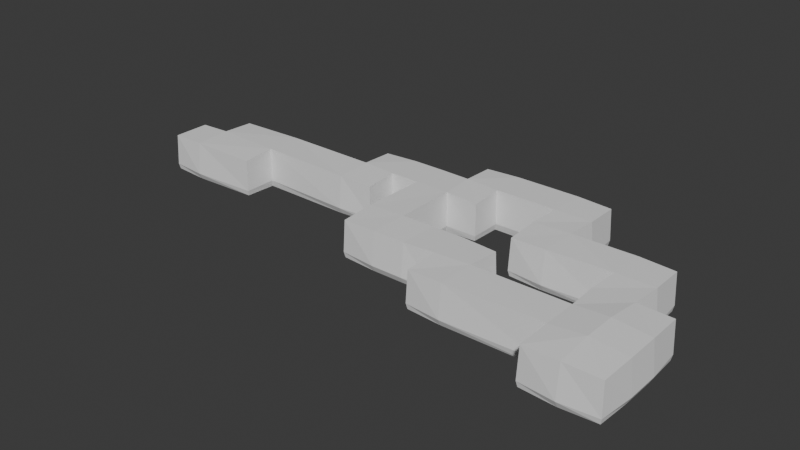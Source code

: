# Source: c2_m4.blend  (saved by Blender 4.1.24; exported with 4.5.12 LTS)
import bpy
from mathutils import Matrix  # noqa: F401  (used for matrix-valued properties, if any)

bpy.ops.wm.read_factory_settings(use_empty=True)
scene = bpy.context.scene
scene.name = 'Scene'

# ---- collections
col_collection = bpy.data.collections.new('Collection'); scene.collection.children.link(col_collection)

# ---- node groups
ng_geometry_nodes_001 = bpy.data.node_groups.new('Geometry Nodes.001', 'GeometryNodeTree')
_s = ng_geometry_nodes_001.interface.new_socket(name='Geometry', in_out='OUTPUT', socket_type='NodeSocketGeometry')
_s = ng_geometry_nodes_001.interface.new_socket(name='Geometry', in_out='INPUT', socket_type='NodeSocketGeometry')
ng_geometry_nodes_001.is_modifier = True
_N = ng_geometry_nodes_001.nodes; _L = ng_geometry_nodes_001.links
n0 = _N.new('NodeGroupInput'); n0.name = 'Group Input'; n0.location = (-340, 0)
n1 = _N.new('NodeGroupOutput'); n1.name = 'Group Output'; n1.location = (200, 0)
n2 = _N.new('GeometryNodeFlipFaces'); n2.name = 'Flip Faces'; n2.location = (-80, 0)
_L.new(n2.outputs[0], n1.inputs[0])
_L.new(n0.outputs[0], n2.inputs[0])
n1.is_active_output = True
ng_geometry_nodes = bpy.data.node_groups.new('Geometry Nodes', 'GeometryNodeTree')
_s = ng_geometry_nodes.interface.new_socket(name='Geometry', in_out='OUTPUT', socket_type='NodeSocketGeometry')
_s = ng_geometry_nodes.interface.new_socket(name='Geometry', in_out='INPUT', socket_type='NodeSocketGeometry')
_s = ng_geometry_nodes.interface.new_socket(name='Object', in_out='INPUT', socket_type='NodeSocketObject')
ng_geometry_nodes.is_modifier = True
_N = ng_geometry_nodes.nodes; _L = ng_geometry_nodes.links
n0 = _N.new('NodeGroupInput'); n0.name = 'Group Input'; n0.location = (-340, 0)
n1 = _N.new('NodeGroupOutput'); n1.name = 'Group Output'; n1.location = (620, -60)
n2 = _N.new('GeometryNodeObjectInfo'); n2.name = 'Object Info'; n2.location = (-122, -70)
n3 = _N.new('GeometryNodeJoinGeometry'); n3.name = 'Join Geometry'; n3.location = (460, -60)
n4 = _N.new('GeometryNodeExtrudeMesh'); n4.name = 'Extrude Mesh'; n4.location = (120, -220)
n4.inputs[3].default_value = -2.0
n4.inputs[4].default_value = False
_L.new(n3.outputs[0], n1.inputs[0])
_L.new(n0.outputs[1], n2.inputs[0])
_L.new(n2.outputs[4], n4.inputs[0])
_L.new(n4.outputs[0], n3.inputs[0])
_L.new(n2.outputs[4], n3.inputs[0])
n1.is_active_output = True

# ---- world
world_world = bpy.data.worlds.new('World'); scene.world = world_world
world_world.use_nodes = True; world_world.node_tree.nodes.clear()
_N = world_world.node_tree.nodes; _L = world_world.node_tree.links
n0 = _N.new('ShaderNodeOutputWorld'); n0.name = 'World Output'; n0.location = (300, 300)
n1 = _N.new('ShaderNodeBackground'); n1.name = 'Background'; n1.location = (10, 300)
n1.inputs[0].default_value = (0.05088, 0.05088, 0.05088, 1.0)
_L.new(n1.outputs[0], n0.inputs[0])
n0.is_active_output = True
world_world.color = (0.05088, 0.05088, 0.05088)
world_world.use_sun_shadow = False
world_world.sun_shadow_jitter_overblur = 0.0

# ---- meshes
me_cube = bpy.data.meshes.new('Cube')
me_cube.from_pydata([(10.0, 0.0, 10.0), (10.0, 0.0, 0.0), (10.0, -10.0, 10.0), (10.0, -10.0, 0.0), (-10.0, 0.0, 10.0), (-10.0, 0.0, 0.0), (-10.0, -10.0, 10.0), (-10.0, -10.0, 0.0), (-20.0, 0.0, 0.0), (-20.0, -10.0, 0.0), (-20.0, -10.0, 10.0), (-20.0, 0.0, 10.0), (10.0, 10.0, 0.0), (-10.0, 10.0, 0.0), (10.0, 10.0, 10.0), (-10.0, 10.0, 10.0), (40.0, 0.0, 10.0), (40.0, 0.0, 0.0), (40.0, 10.0, 10.0), (40.0, 10.0, 0.0), (50.0, 0.0, 10.0), (50.0, 0.0, 0.0), (50.0, 10.0, 10.0), (50.0, 10.0, 0.0), (40.0, 20.0, 10.0), (40.0, 20.0, 0.0), (50.0, 20.0, 10.0), (50.0, 20.0, 0.0), (60.0, 10.0, 10.0), (60.0, 10.0, 0.0), (60.0, 20.0, 10.0), (60.0, 20.0, 0.0), (70.0, 10.0, 10.0), (70.0, 10.0, 0.0), (70.0, 20.0, 10.0), (70.0, 20.0, 0.0), (60.0, -10.0, 10.0), (60.0, -10.0, 0.0), (70.0, -10.0, 10.0), (70.0, -10.0, 0.0), (60.0, -20.0, 10.0), (60.0, -20.0, 0.0), (70.0, -20.0, 10.0), (70.0, -20.0, 0.0), (90.0, -10.0, 10.0), (90.0, -10.0, 0.0), (90.0, -20.0, 10.0), (90.0, -20.0, 0.0), (100.0, -10.0, 10.0), (100.0, -10.0, 0.0), (100.0, -20.0, 10.0), (100.0, -20.0, 0.0), (90.0, -30.0, 10.0), (90.0, -30.0, 0.0), (100.0, -30.0, 10.0), (100.0, -30.0, 0.0), (80.0, 10.0, 10.0), (80.0, 10.0, 0.0), (80.0, 20.0, 10.0), (80.0, 20.0, 0.0), (70.0, 30.0, 10.0), (70.0, 30.0, 0.0), (80.0, 30.0, 10.0), (80.0, 30.0, 0.0), (100.0, 20.0, 10.0), (100.0, 20.0, 0.0), (100.0, 30.0, 10.0), (100.0, 30.0, 0.0), (110.0, 20.0, 10.0), (110.0, 20.0, 0.0), (110.0, 30.0, 10.0), (110.0, 30.0, 0.0), (100.0, 10.0, 10.0), (100.0, 10.0, 0.0), (110.0, 10.0, 10.0), (110.0, 10.0, 0.0), (100.0, 0.0, 10.0), (100.0, 0.0, 0.0), (110.0, 0.0, 10.0), (110.0, 0.0, 0.0), (130.0, 10.0, 10.0), (130.0, 10.0, 0.0), (130.0, 0.0, 10.0), (130.0, 0.0, 0.0), (140.0, 10.0, 10.0), (140.0, 10.0, 0.0), (140.0, 0.0, 10.0), (140.0, 0.0, 0.0), (130.0, -10.0, 10.0), (130.0, -10.0, 0.0), (140.0, -10.0, 10.0), (140.0, -10.0, 0.0), (130.0, -20.0, 10.0), (130.0, -20.0, 0.0), (140.0, -20.0, 10.0), (140.0, -20.0, 0.0), (130.0, -30.0, 10.0), (130.0, -30.0, 0.0), (140.0, -30.0, 10.0), (140.0, -30.0, 0.0), (130.0, -40.0, 10.0), (130.0, -40.0, 0.0), (140.0, -40.0, 10.0), (140.0, -40.0, 0.0), (150.0, -10.0, 10.0), (150.0, -10.0, 0.0), (150.0, -20.0, 10.0), (150.0, -20.0, 0.0), (150.0, -30.0, 10.0), (150.0, -30.0, 0.0), (150.0, -40.0, 10.0), (150.0, -40.0, 0.0), (10.0, 0.0, 1.0), (-10.0, -10.0, 1.0), (10.0, -10.0, 1.0), (-10.0, 0.0, 1.0), (-20.0, -10.0, 1.0), (-20.0, 0.0, 1.0), (10.0, 10.0, 1.0), (-10.0, 10.0, 1.0), (40.0, 0.0, 1.0), (40.0, 10.0, 1.0), (50.0, 0.0, 1.0), (50.0, 10.0, 1.0), (40.0, 20.0, 1.0), (50.0, 20.0, 1.0), (60.0, 10.0, 1.0), (60.0, 20.0, 1.0), (70.0, 20.0, 1.0), (60.0, -10.0, 1.0), (60.0, -20.0, 1.0), (70.0, -20.0, 1.0), (90.0, -20.0, 1.0), (90.0, -30.0, 1.0), (100.0, -30.0, 1.0), (70.0, 30.0, 1.0), (80.0, 30.0, 1.0), (100.0, 30.0, 1.0), (110.0, 20.0, 1.0), (110.0, 30.0, 1.0), (110.0, 10.0, 1.0), (130.0, 10.0, 1.0), (140.0, 10.0, 1.0), (140.0, 0.0, 1.0), (140.0, -10.0, 1.0), (130.0, -30.0, 1.0), (130.0, -40.0, 1.0), (140.0, -40.0, 1.0), (150.0, -10.0, 1.0), (150.0, -20.0, 1.0), (150.0, -30.0, 1.0), (150.0, -40.0, 1.0), (80.0, -20.0, 10.0), (80.0, -10.0, 10.0), (80.0, -20.0, 0.0), (80.0, -10.0, 0.0), (80.0, -20.0, 1.0), (70.0, 10.0, 1.0), (70.0, -10.0, 1.0), (90.0, -10.0, 1.0), (100.0, -10.0, 1.0), (100.0, -20.0, 1.0), (80.0, 10.0, 1.0), (80.0, 20.0, 1.0), (100.0, 20.0, 1.0), (100.0, 10.0, 1.0), (100.0, 0.0, 1.0), (110.0, 0.0, 1.0), (130.0, 0.0, 1.0), (130.0, -10.0, 1.0), (130.0, -20.0, 1.0), (80.0, -10.0, 1.0)], [], [(0, 4, 6, 2), (114, 2, 6, 113), (5, 7, 9, 8), (5, 1, 3, 7), (112, 0, 2, 114), (112, 1, 17, 120), (116, 10, 11, 117), (6, 4, 11, 10), (115, 5, 8, 117), (113, 6, 10, 116), (119, 15, 14, 118), (115, 4, 15, 119), (1, 5, 13, 12), (4, 0, 14, 15), (17, 19, 23, 21), (1, 12, 19, 17), (14, 0, 16, 18), (118, 14, 18, 121), (122, 21, 23, 123), (120, 17, 21, 122), (18, 16, 20, 22), (123, 23, 29, 126), (124, 24, 26, 125), (121, 18, 24, 124), (23, 19, 25, 27), (18, 22, 26, 24), (126, 29, 37, 129), (23, 27, 31, 29), (26, 22, 28, 30), (125, 26, 30, 127), (33, 35, 59, 57), (30, 28, 32, 34), (127, 30, 34, 128), (29, 31, 35, 33), (37, 39, 43, 41), (29, 33, 39, 37), (157, 32, 38, 158), (32, 28, 36, 38), (130, 41, 43, 131), (129, 37, 41, 130), (38, 36, 40, 42), (153, 152, 46, 44), (132, 47, 53, 133), (156, 154, 47, 132), (171, 153, 44, 159), (154, 155, 45, 47), (160, 48, 50, 161), (47, 45, 49, 51), (159, 44, 48, 160), (44, 46, 50, 48), (133, 53, 55, 134), (47, 51, 55, 53), (50, 46, 52, 54), (50, 54, 96, 92), (134, 55, 97, 145), (55, 51, 93, 97), (161, 50, 92, 170), (162, 57, 59, 163), (157, 33, 57, 162), (34, 32, 56, 58), (163, 59, 65, 164), (135, 60, 62, 136), (59, 35, 61, 63), (128, 34, 60, 135), (34, 58, 62, 60), (138, 68, 74, 140), (59, 63, 67, 65), (62, 58, 64, 66), (136, 62, 66, 137), (138, 69, 71, 139), (66, 64, 68, 70), (137, 66, 70, 139), (65, 67, 71, 69), (74, 72, 76, 78), (68, 64, 72, 74), (164, 65, 73, 165), (65, 69, 75, 73), (166, 77, 79, 167), (79, 75, 81, 83), (73, 75, 79, 77), (165, 73, 77, 166), (83, 81, 85, 87), (140, 74, 80, 141), (74, 78, 82, 80), (167, 79, 83, 168), (142, 84, 86, 143), (143, 86, 90, 144), (80, 82, 86, 84), (141, 80, 84, 142), (89, 91, 95, 93), (86, 82, 88, 90), (168, 83, 89, 169), (83, 87, 91, 89), (94, 92, 96, 98), (169, 89, 93, 170), (90, 88, 92, 94), (98, 102, 110, 108), (97, 99, 103, 101), (99, 95, 107, 109), (93, 95, 99, 97), (146, 101, 103, 147), (145, 97, 101, 146), (98, 96, 100, 102), (90, 94, 106, 104), (148, 104, 106, 149), (149, 106, 108, 150), (150, 108, 110, 151), (147, 103, 111, 151), (144, 90, 104, 148), (95, 91, 105, 107), (94, 98, 108, 106), (103, 99, 109, 111), (91, 144, 148, 105), (102, 147, 151, 110), (109, 150, 151, 111), (107, 149, 150, 109), (105, 148, 149, 107), (96, 100, 146, 145), (100, 146, 147, 102), (81, 141, 142, 85), (87, 143, 144, 91), (85, 142, 143, 87), (75, 140, 141, 81), (67, 137, 139, 71), (68, 138, 139, 70), (63, 136, 137, 67), (69, 138, 140, 75), (35, 128, 135, 61), (61, 135, 136, 63), (54, 134, 145, 96), (52, 133, 134, 54), (152, 156, 132, 46), (46, 52, 133, 132), (36, 129, 130, 40), (40, 130, 131, 42), (31, 127, 128, 35), (27, 125, 127, 31), (28, 36, 129, 126), (19, 121, 124, 25), (25, 124, 125, 27), (22, 123, 126, 28), (16, 120, 122, 20), (20, 122, 123, 22), (12, 118, 121, 19), (5, 115, 119, 13), (13, 119, 118, 12), (7, 113, 116, 9), (4, 115, 117, 11), (9, 116, 117, 8), (0, 112, 120, 16), (1, 112, 114, 3), (3, 114, 113, 7), (42, 131, 156, 152), (43, 39, 155, 154), (158, 171, 153, 38), (131, 43, 154, 156), (38, 42, 152, 153), (39, 158, 171, 155), (88, 169, 170, 92), (82, 88, 169, 168), (78, 167, 168, 82), (72, 165, 166, 76), (76, 166, 167, 78), (64, 72, 165, 164), (58, 163, 164, 64), (32, 157, 162, 56), (56, 162, 163, 58), (51, 161, 170, 93), (45, 159, 160, 49), (49, 160, 161, 51), (155, 171, 159, 45), (33, 157, 158, 39)])
_uv = me_cube.uv_layers.new(name='UVMap')
_uv.uv.foreach_set('vector', [0.625, 0.5, 0.875, 0.5, 0.875, 0.75, 0.625, 0.75, 0.4, 0.75, 0.625, 0.75, 0.625, 1.0, 0.4, 1.0, 0.125, 0.5, 0.125, 0.75, 0.125, 0.75, 0.125, 0.5, 0.125, 0.5, 0.375, 0.5, 0.375, 0.75, 0.125, 0.75, 0.4, 0.5, 0.625, 0.5, 0.625, 0.75, 0.4, 0.75, 0.4, 0.5, 0.375, 0.5, 0.375, 0.5, 0.4, 0.5, 0.4, 0.0, 0.625, 0.0, 0.625, 0.25, 0.4, 0.25, 0.875, 0.75, 0.875, 0.5, 0.875, 0.5, 0.875, 0.75, 0.4, 0.25, 0.375, 0.25, 0.375, 0.25, 0.4, 0.25, 0.4, 1.0, 0.625, 1.0, 0.625, 1.0, 0.4, 1.0, 0.4, 0.25, 0.625, 0.25, 0.625, 0.5, 0.4, 0.5, 0.4, 0.25, 0.625, 0.25, 0.625, 0.25, 0.4, 0.25, 0.375, 0.5, 0.125, 0.5, 0.125, 0.5, 0.375, 0.5, 0.875, 0.5, 0.625, 0.5, 0.625, 0.5, 0.875, 0.5, 0.375, 0.5, 0.375, 0.5, 0.375, 0.5, 0.375, 0.5, 0.375, 0.5, 0.375, 0.5, 0.375, 0.5, 0.375, 0.5, 0.625, 0.5, 0.625, 0.5, 0.625, 0.5, 0.625, 0.5, 0.4, 0.5, 0.625, 0.5, 0.625, 0.5, 0.4, 0.5, 0.4, 0.5, 0.375, 0.5, 0.375, 0.5, 0.4, 0.5, 0.4, 0.5, 0.375, 0.5, 0.375, 0.5, 0.4, 0.5, 0.625, 0.5, 0.625, 0.5, 0.625, 0.5, 0.625, 0.5, 0.4, 0.5, 0.375, 0.5, 0.375, 0.5, 0.4, 0.5, 0.4, 0.5, 0.625, 0.5, 0.625, 0.5, 0.4, 0.5, 0.4, 0.5, 0.625, 0.5, 0.625, 0.5, 0.4, 0.5, 0.375, 0.5, 0.375, 0.5, 0.375, 0.5, 0.375, 0.5, 0.625, 0.5, 0.625, 0.5, 0.625, 0.5, 0.625, 0.5, 0.4, 0.5, 0.375, 0.5, 0.375, 0.5, 0.4, 0.5, 0.375, 0.5, 0.375, 0.5, 0.375, 0.5, 0.375, 0.5, 0.625, 0.5, 0.625, 0.5, 0.625, 0.5, 0.625, 0.5, 0.4, 0.5, 0.625, 0.5, 0.625, 0.5, 0.4, 0.5, 0.375, 0.5, 0.375, 0.5, 0.375, 0.5, 0.375, 0.5, 0.625, 0.5, 0.625, 0.5, 0.625, 0.5, 0.625, 0.5, 0.4, 0.5, 0.625, 0.5, 0.625, 0.5, 0.4, 0.5, 0.375, 0.5, 0.375, 0.5, 0.375, 0.5, 0.375, 0.5, 0.375, 0.5, 0.375, 0.5, 0.375, 0.5, 0.375, 0.5, 0.375, 0.5, 0.375, 0.5, 0.375, 0.5, 0.375, 0.5, 0.4, 0.5, 0.625, 0.5, 0.625, 0.5, 0.4, 0.5, 0.625, 0.5, 0.625, 0.5, 0.625, 0.5, 0.625, 0.5, 0.4, 0.5, 0.375, 0.5, 0.375, 0.5, 0.4, 0.5, 0.4, 0.5, 0.375, 0.5, 0.375, 0.5, 0.4, 0.5, 0.625, 0.5, 0.625, 0.5, 0.625, 0.5, 0.625, 0.5, 0.625, 0.5, 0.625, 0.5, 0.625, 0.5, 0.625, 0.5, 0.4, 0.5, 0.375, 0.5, 0.375, 0.5, 0.4, 0.5, 0.4, 0.5, 0.375, 0.5, 0.375, 0.5, 0.4, 0.5, 0.4, 0.5, 0.625, 0.5, 0.625, 0.5, 0.4, 0.5, 0.375, 0.5, 0.375, 0.5, 0.375, 0.5, 0.375, 0.5, 0.4, 0.5, 0.625, 0.5, 0.625, 0.5, 0.4, 0.5, 0.375, 0.5, 0.375, 0.5, 0.375, 0.5, 0.375, 0.5, 0.4, 0.5, 0.625, 0.5, 0.625, 0.5, 0.4, 0.5, 0.625, 0.5, 0.625, 0.5, 0.625, 0.5, 0.625, 0.5, 0.4, 0.5, 0.375, 0.5, 0.375, 0.5, 0.4, 0.5, 0.375, 0.5, 0.375, 0.5, 0.375, 0.5, 0.375, 0.5, 0.625, 0.5, 0.625, 0.5, 0.625, 0.5, 0.625, 0.5, 0.625, 0.5, 0.625, 0.5, 0.625, 0.5, 0.625, 0.5, 0.4, 0.5, 0.375, 0.5, 0.375, 0.5, 0.4, 0.5, 0.375, 0.5, 0.375, 0.5, 0.375, 0.5, 0.375, 0.5, 0.4, 0.5, 0.625, 0.5, 0.625, 0.5, 0.4, 0.5, 0.4, 0.5, 0.375, 0.5, 0.375, 0.5, 0.4, 0.5, 0.4, 0.5, 0.375, 0.5, 0.375, 0.5, 0.4, 0.5, 0.625, 0.5, 0.625, 0.5, 0.625, 0.5, 0.625, 0.5, 0.4, 0.5, 0.375, 0.5, 0.375, 0.5, 0.4, 0.5, 0.4, 0.5, 0.625, 0.5, 0.625, 0.5, 0.4, 0.5, 0.375, 0.5, 0.375, 0.5, 0.375, 0.5, 0.375, 0.5, 0.4, 0.5, 0.625, 0.5, 0.625, 0.5, 0.4, 0.5, 0.625, 0.5, 0.625, 0.5, 0.625, 0.5, 0.625, 0.5, 0.4, 0.5, 0.625, 0.5, 0.625, 0.5, 0.4, 0.5, 0.375, 0.5, 0.375, 0.5, 0.375, 0.5, 0.375, 0.5, 0.625, 0.5, 0.625, 0.5, 0.625, 0.5, 0.625, 0.5, 0.4, 0.5, 0.625, 0.5, 0.625, 0.5, 0.4, 0.5, 0.4, 0.5, 0.375, 0.5, 0.375, 0.5, 0.4, 0.5, 0.625, 0.5, 0.625, 0.5, 0.625, 0.5, 0.625, 0.5, 0.4, 0.5, 0.625, 0.5, 0.625, 0.5, 0.4, 0.5, 0.375, 0.5, 0.375, 0.5, 0.375, 0.5, 0.375, 0.5, 0.625, 0.5, 0.625, 0.5, 0.625, 0.5, 0.625, 0.5, 0.625, 0.5, 0.625, 0.5, 0.625, 0.5, 0.625, 0.5, 0.4, 0.5, 0.375, 0.5, 0.375, 0.5, 0.4, 0.5, 0.375, 0.5, 0.375, 0.5, 0.375, 0.5, 0.375, 0.5, 0.4, 0.5, 0.375, 0.5, 0.375, 0.5, 0.4, 0.5, 0.375, 0.5, 0.375, 0.5, 0.375, 0.5, 0.375, 0.5, 0.375, 0.5, 0.375, 0.5, 0.375, 0.5, 0.375, 0.5, 0.4, 0.5, 0.375, 0.5, 0.375, 0.5, 0.4, 0.5, 0.375, 0.5, 0.375, 0.5, 0.375, 0.5, 0.375, 0.5, 0.4, 0.5, 0.625, 0.5, 0.625, 0.5, 0.4, 0.5, 0.625, 0.5, 0.625, 0.5, 0.625, 0.5, 0.625, 0.5, 0.4, 0.5, 0.375, 0.5, 0.375, 0.5, 0.4, 0.5, 0.4, 0.5, 0.625, 0.5, 0.625, 0.5, 0.4, 0.5, 0.4, 0.5, 0.625, 0.5, 0.625, 0.5, 0.4, 0.5, 0.625, 0.5, 0.625, 0.5, 0.625, 0.5, 0.625, 0.5, 0.4, 0.5, 0.625, 0.5, 0.625, 0.5, 0.4, 0.5, 0.375, 0.5, 0.375, 0.5, 0.375, 0.5, 0.375, 0.5, 0.625, 0.5, 0.625, 0.5, 0.625, 0.5, 0.625, 0.5, 0.4, 0.5, 0.375, 0.5, 0.375, 0.5, 0.4, 0.5, 0.375, 0.5, 0.375, 0.5, 0.375, 0.5, 0.375, 0.5, 0.625, 0.5, 0.625, 0.5, 0.625, 0.5, 0.625, 0.5, 0.4, 0.5, 0.375, 0.5, 0.375, 0.5, 0.4, 0.5, 0.625, 0.5, 0.625, 0.5, 0.625, 0.5, 0.625, 0.5, 0.625, 0.5, 0.625, 0.5, 0.625, 0.5, 0.625, 0.5, 0.375, 0.5, 0.375, 0.5, 0.375, 0.5, 0.375, 0.5, 0.375, 0.5, 0.375, 0.5, 0.375, 0.5, 0.375, 0.5, 0.375, 0.5, 0.375, 0.5, 0.375, 0.5, 0.375, 0.5, 0.4, 0.5, 0.375, 0.5, 0.375, 0.5, 0.4, 0.5, 0.4, 0.5, 0.375, 0.5, 0.375, 0.5, 0.4, 0.5, 0.625, 0.5, 0.625, 0.5, 0.625, 0.5, 0.625, 0.5, 0.625, 0.5, 0.625, 0.5, 0.625, 0.5, 0.625, 0.5, 0.4, 0.5, 0.625, 0.5, 0.625, 0.5, 0.4, 0.5, 0.4, 0.5, 0.625, 0.5, 0.625, 0.5, 0.4, 0.5, 0.4, 0.5, 0.625, 0.5, 0.625, 0.5, 0.4, 0.5, 0.4, 0.5, 0.375, 0.5, 0.375, 0.5, 0.4, 0.5, 0.4, 0.5, 0.625, 0.5, 0.625, 0.5, 0.4, 0.5, 0.375, 0.5, 0.375, 0.5, 0.375, 0.5, 0.375, 0.5, 0.625, 0.5, 0.625, 0.5, 0.625, 0.5, 0.625, 0.5, 0.375, 0.5, 0.375, 0.5, 0.375, 0.5, 0.375, 0.5, 0.375, 0.5, 0.4, 0.5, 0.4, 0.5, 0.375, 0.5, 0.625, 0.5, 0.4, 0.5, 0.4, 0.5, 0.625, 0.5, 0.375, 0.5, 0.4, 0.5, 0.4, 0.5, 0.375, 0.5, 0.375, 0.5, 0.4, 0.5, 0.4, 0.5, 0.375, 0.5, 0.375, 0.5, 0.4, 0.5, 0.4, 0.5, 0.375, 0.5, 0.625, 0.5, 0.625, 0.5, 0.4, 0.5, 0.4, 0.5, 0.625, 0.5, 0.4, 0.5, 0.4, 0.5, 0.625, 0.5, 0.375, 0.5, 0.4, 0.5, 0.4, 0.5, 0.375, 0.5, 0.375, 0.5, 0.4, 0.5, 0.4, 0.5, 0.375, 0.5, 0.375, 0.5, 0.4, 0.5, 0.4, 0.5, 0.375, 0.5, 0.375, 0.5, 0.4, 0.5, 0.4, 0.5, 0.375, 0.5, 0.375, 0.5, 0.4, 0.5, 0.4, 0.5, 0.375, 0.5, 0.625, 0.5, 0.4, 0.5, 0.4, 0.5, 0.625, 0.5, 0.375, 0.5, 0.4, 0.5, 0.4, 0.5, 0.375, 0.5, 0.375, 0.5, 0.4, 0.5, 0.4, 0.5, 0.375, 0.5, 0.375, 0.5, 0.4, 0.5, 0.4, 0.5, 0.375, 0.5, 0.375, 0.5, 0.4, 0.5, 0.4, 0.5, 0.375, 0.5, 0.625, 0.5, 0.4, 0.5, 0.4, 0.5, 0.625, 0.5, 0.625, 0.5, 0.4, 0.5, 0.4, 0.5, 0.625, 0.5, 0.625, 0.5, 0.4, 0.5, 0.4, 0.5, 0.625, 0.5, 0.625, 0.5, 0.625, 0.5, 0.4, 0.5, 0.4, 0.5, 0.625, 0.5, 0.4, 0.5, 0.4, 0.5, 0.625, 0.5, 0.625, 0.5, 0.4, 0.5, 0.4, 0.5, 0.625, 0.5, 0.375, 0.5, 0.4, 0.5, 0.4, 0.5, 0.375, 0.5, 0.375, 0.5, 0.4, 0.5, 0.4, 0.5, 0.375, 0.5, 0.625, 0.5, 0.625, 0.5, 0.4, 0.5, 0.4, 0.5, 0.375, 0.5, 0.4, 0.5, 0.4, 0.5, 0.375, 0.5, 0.375, 0.5, 0.4, 0.5, 0.4, 0.5, 0.375, 0.5, 0.625, 0.5, 0.4, 0.5, 0.4, 0.5, 0.625, 0.5, 0.625, 0.5, 0.4, 0.5, 0.4, 0.5, 0.625, 0.5, 0.625, 0.5, 0.4, 0.5, 0.4, 0.5, 0.625, 0.5, 0.375, 0.5, 0.4, 0.5, 0.4, 0.5, 0.375, 0.5, 0.375, 0.25, 0.4, 0.25, 0.4, 0.25, 0.375, 0.25, 0.375, 0.25, 0.4, 0.25, 0.4, 0.5, 0.375, 0.5, 0.375, 1.0, 0.4, 1.0, 0.4, 1.0, 0.375, 1.0, 0.625, 0.25, 0.4, 0.25, 0.4, 0.25, 0.625, 0.25, 0.375, 0.0, 0.4, 0.0, 0.4, 0.25, 0.375, 0.25, 0.625, 0.5, 0.4, 0.5, 0.4, 0.5, 0.625, 0.5, 0.375, 0.5, 0.4, 0.5, 0.4, 0.75, 0.375, 0.75, 0.375, 0.75, 0.4, 0.75, 0.4, 1.0, 0.375, 1.0, 0.625, 0.5, 0.4, 0.5, 0.4, 0.5, 0.625, 0.5, 0.375, 0.5, 0.375, 0.5, 0.375, 0.5, 0.375, 0.5, 0.4, 0.5, 0.4, 0.5, 0.625, 0.5, 0.625, 0.5, 0.4, 0.5, 0.375, 0.5, 0.375, 0.5, 0.4, 0.5, 0.625, 0.5, 0.625, 0.5, 0.625, 0.5, 0.625, 0.5, 0.375, 0.5, 0.4, 0.5, 0.4, 0.5, 0.375, 0.5, 0.625, 0.5, 0.4, 0.5, 0.4, 0.5, 0.625, 0.5, 0.625, 0.5, 0.625, 0.5, 0.4, 0.5, 0.4, 0.5, 0.625, 0.5, 0.4, 0.5, 0.4, 0.5, 0.625, 0.5, 0.625, 0.5, 0.4, 0.5, 0.4, 0.5, 0.625, 0.5, 0.625, 0.5, 0.4, 0.5, 0.4, 0.5, 0.625, 0.5, 0.625, 0.5, 0.625, 0.5, 0.4, 0.5, 0.4, 0.5, 0.625, 0.5, 0.4, 0.5, 0.4, 0.5, 0.625, 0.5, 0.625, 0.5, 0.4, 0.5, 0.4, 0.5, 0.625, 0.5, 0.625, 0.5, 0.4, 0.5, 0.4, 0.5, 0.625, 0.5, 0.375, 0.5, 0.4, 0.5, 0.4, 0.5, 0.375, 0.5, 0.375, 0.5, 0.4, 0.5, 0.4, 0.5, 0.375, 0.5, 0.375, 0.5, 0.4, 0.5, 0.4, 0.5, 0.375, 0.5, 0.375, 0.5, 0.4, 0.5, 0.4, 0.5, 0.375, 0.5, 0.375, 0.5, 0.4, 0.5, 0.4, 0.5, 0.375, 0.5])
me_cube.use_mirror_vertex_groups = False
me_cube.update()
me_cube_001 = bpy.data.meshes.new('Cube.001')
me_cube_001.from_pydata([(-1.0, -1.0, -1.0), (-1.0, -1.0, 1.0), (-1.0, 1.0, -1.0), (-1.0, 1.0, 1.0), (1.0, -1.0, -1.0), (1.0, -1.0, 1.0), (1.0, 1.0, -1.0), (1.0, 1.0, 1.0)], [], [(0, 1, 3, 2), (2, 3, 7, 6), (6, 7, 5, 4), (4, 5, 1, 0), (2, 6, 4, 0), (7, 3, 1, 5)])
_uv = me_cube_001.uv_layers.new(name='UVMap')
_uv.uv.foreach_set('vector', [0.375, 0.0, 0.625, 0.0, 0.625, 0.25, 0.375, 0.25, 0.375, 0.25, 0.625, 0.25, 0.625, 0.5, 0.375, 0.5, 0.375, 0.5, 0.625, 0.5, 0.625, 0.75, 0.375, 0.75, 0.375, 0.75, 0.625, 0.75, 0.625, 1.0, 0.375, 1.0, 0.125, 0.5, 0.375, 0.5, 0.375, 0.75, 0.125, 0.75, 0.625, 0.5, 0.875, 0.5, 0.875, 0.75, 0.625, 0.75])
me_cube_001.update()
me_cube_002 = bpy.data.meshes.new('Cube.002')
me_cube_002.from_pydata([(10.0, 0.0, 10.0), (10.0, 0.0, 0.0), (10.0, -10.0, 10.0), (10.0, -10.0, 0.0), (-10.0, 0.0, 10.0), (-10.0, 0.0, 0.0), (-10.0, -10.0, 10.0), (-10.0, -10.0, 0.0), (-20.0, 0.0, 0.0), (-20.0, -10.0, 0.0), (-20.0, -10.0, 10.0), (-20.0, 0.0, 10.0), (10.0, 10.0, 0.0), (-10.0, 10.0, 0.0), (10.0, 10.0, 10.0), (-10.0, 10.0, 10.0), (40.0, 0.0, 10.0), (40.0, 0.0, 0.0), (40.0, 10.0, 10.0), (40.0, 10.0, 0.0), (50.0, 0.0, 10.0), (50.0, 0.0, 0.0), (50.0, 10.0, 10.0), (50.0, 10.0, 0.0), (40.0, 20.0, 10.0), (40.0, 20.0, 0.0), (50.0, 20.0, 10.0), (50.0, 20.0, 0.0), (60.0, 10.0, 10.0), (60.0, 10.0, 0.0), (60.0, 20.0, 10.0), (60.0, 20.0, 0.0), (70.0, 10.0, 10.0), (70.0, 10.0, 0.0), (70.0, 20.0, 10.0), (70.0, 20.0, 0.0), (60.0, -10.0, 10.0), (60.0, -10.0, 0.0), (70.0, -10.0, 10.0), (70.0, -10.0, 0.0), (60.0, -20.0, 10.0), (60.0, -20.0, 0.0), (70.0, -20.0, 10.0), (70.0, -20.0, 0.0), (90.0, -10.0, 10.0), (90.0, -10.0, 0.0), (90.0, -20.0, 10.0), (90.0, -20.0, 0.0), (100.0, -10.0, 10.0), (100.0, -10.0, 0.0), (100.0, -20.0, 10.0), (100.0, -20.0, 0.0), (90.0, -30.0, 10.0), (90.0, -30.0, 0.0), (100.0, -30.0, 10.0), (100.0, -30.0, 0.0), (80.0, 10.0, 10.0), (80.0, 10.0, 0.0), (80.0, 20.0, 10.0), (80.0, 20.0, 0.0), (70.0, 30.0, 10.0), (70.0, 30.0, 0.0), (80.0, 30.0, 10.0), (80.0, 30.0, 0.0), (100.0, 20.0, 10.0), (100.0, 20.0, 0.0), (100.0, 30.0, 10.0), (100.0, 30.0, 0.0), (110.0, 20.0, 10.0), (110.0, 20.0, 0.0), (110.0, 30.0, 10.0), (110.0, 30.0, 0.0), (100.0, 10.0, 10.0), (100.0, 10.0, 0.0), (110.0, 10.0, 10.0), (110.0, 10.0, 0.0), (100.0, 0.0, 10.0), (100.0, 0.0, 0.0), (110.0, 0.0, 10.0), (110.0, 0.0, 0.0), (130.0, 10.0, 10.0), (130.0, 10.0, 0.0), (130.0, 0.0, 10.0), (130.0, 0.0, 0.0), (140.0, 10.0, 10.0), (140.0, 10.0, 0.0), (140.0, 0.0, 10.0), (140.0, 0.0, 0.0), (130.0, -10.0, 10.0), (130.0, -10.0, 0.0), (140.0, -10.0, 10.0), (140.0, -10.0, 0.0), (130.0, -20.0, 10.0), (130.0, -20.0, 0.0), (140.0, -20.0, 10.0), (140.0, -20.0, 0.0), (130.0, -30.0, 10.0), (130.0, -30.0, 0.0), (140.0, -30.0, 10.0), (140.0, -30.0, 0.0), (130.0, -40.0, 10.0), (130.0, -40.0, 0.0), (140.0, -40.0, 10.0), (140.0, -40.0, 0.0), (150.0, -10.0, 10.0), (150.0, -10.0, 0.0), (150.0, -20.0, 10.0), (150.0, -20.0, 0.0), (150.0, -30.0, 10.0), (150.0, -30.0, 0.0), (150.0, -40.0, 10.0), (150.0, -40.0, 0.0), (10.0, 0.0, 1.0), (-10.0, -10.0, 1.0), (10.0, -10.0, 1.0), (-10.0, 0.0, 1.0), (-20.0, -10.0, 1.0), (-20.0, 0.0, 1.0), (10.0, 10.0, 1.0), (-10.0, 10.0, 1.0), (40.0, 0.0, 1.0), (40.0, 10.0, 1.0), (50.0, 0.0, 1.0), (50.0, 10.0, 1.0), (40.0, 20.0, 1.0), (50.0, 20.0, 1.0), (60.0, 10.0, 1.0), (60.0, 20.0, 1.0), (70.0, 20.0, 1.0), (60.0, -10.0, 1.0), (60.0, -20.0, 1.0), (70.0, -20.0, 1.0), (90.0, -20.0, 1.0), (90.0, -30.0, 1.0), (100.0, -30.0, 1.0), (70.0, 30.0, 1.0), (80.0, 30.0, 1.0), (100.0, 30.0, 1.0), (110.0, 20.0, 1.0), (110.0, 30.0, 1.0), (110.0, 10.0, 1.0), (130.0, 10.0, 1.0), (140.0, 10.0, 1.0), (140.0, 0.0, 1.0), (140.0, -10.0, 1.0), (130.0, -30.0, 1.0), (130.0, -40.0, 1.0), (140.0, -40.0, 1.0), (150.0, -10.0, 1.0), (150.0, -20.0, 1.0), (150.0, -30.0, 1.0), (150.0, -40.0, 1.0), (80.0, -20.0, 10.0), (80.0, -10.0, 10.0), (80.0, -20.0, 0.0), (80.0, -10.0, 0.0), (80.0, -20.0, 1.0), (70.0, 10.0, 1.0), (70.0, -10.0, 1.0), (90.0, -10.0, 1.0), (100.0, -10.0, 1.0), (100.0, -20.0, 1.0), (80.0, 10.0, 1.0), (80.0, 20.0, 1.0), (100.0, 20.0, 1.0), (100.0, 10.0, 1.0), (100.0, 0.0, 1.0), (110.0, 0.0, 1.0), (130.0, 0.0, 1.0), (130.0, -10.0, 1.0), (130.0, -20.0, 1.0), (80.0, -10.0, 1.0)], [], [(0, 4, 6, 2), (114, 2, 6, 113), (5, 7, 9, 8), (5, 1, 3, 7), (112, 0, 2, 114), (112, 1, 17, 120), (116, 10, 11, 117), (6, 4, 11, 10), (115, 5, 8, 117), (113, 6, 10, 116), (119, 15, 14, 118), (115, 4, 15, 119), (1, 5, 13, 12), (4, 0, 14, 15), (17, 19, 23, 21), (1, 12, 19, 17), (14, 0, 16, 18), (118, 14, 18, 121), (122, 21, 23, 123), (120, 17, 21, 122), (18, 16, 20, 22), (123, 23, 29, 126), (124, 24, 26, 125), (121, 18, 24, 124), (23, 19, 25, 27), (18, 22, 26, 24), (126, 29, 37, 129), (23, 27, 31, 29), (26, 22, 28, 30), (125, 26, 30, 127), (33, 35, 59, 57), (30, 28, 32, 34), (127, 30, 34, 128), (29, 31, 35, 33), (37, 39, 43, 41), (29, 33, 39, 37), (157, 32, 38, 158), (32, 28, 36, 38), (130, 41, 43, 131), (129, 37, 41, 130), (38, 36, 40, 42), (153, 152, 46, 44), (132, 47, 53, 133), (156, 154, 47, 132), (171, 153, 44, 159), (154, 155, 45, 47), (160, 48, 50, 161), (47, 45, 49, 51), (159, 44, 48, 160), (44, 46, 50, 48), (133, 53, 55, 134), (47, 51, 55, 53), (50, 46, 52, 54), (50, 54, 96, 92), (134, 55, 97, 145), (55, 51, 93, 97), (161, 50, 92, 170), (162, 57, 59, 163), (157, 33, 57, 162), (34, 32, 56, 58), (163, 59, 65, 164), (135, 60, 62, 136), (59, 35, 61, 63), (128, 34, 60, 135), (34, 58, 62, 60), (138, 68, 74, 140), (59, 63, 67, 65), (62, 58, 64, 66), (136, 62, 66, 137), (138, 69, 71, 139), (66, 64, 68, 70), (137, 66, 70, 139), (65, 67, 71, 69), (74, 72, 76, 78), (68, 64, 72, 74), (164, 65, 73, 165), (65, 69, 75, 73), (166, 77, 79, 167), (79, 75, 81, 83), (73, 75, 79, 77), (165, 73, 77, 166), (83, 81, 85, 87), (140, 74, 80, 141), (74, 78, 82, 80), (167, 79, 83, 168), (142, 84, 86, 143), (143, 86, 90, 144), (80, 82, 86, 84), (141, 80, 84, 142), (89, 91, 95, 93), (86, 82, 88, 90), (168, 83, 89, 169), (83, 87, 91, 89), (94, 92, 96, 98), (169, 89, 93, 170), (90, 88, 92, 94), (98, 102, 110, 108), (97, 99, 103, 101), (99, 95, 107, 109), (93, 95, 99, 97), (146, 101, 103, 147), (145, 97, 101, 146), (98, 96, 100, 102), (90, 94, 106, 104), (148, 104, 106, 149), (149, 106, 108, 150), (150, 108, 110, 151), (147, 103, 111, 151), (144, 90, 104, 148), (95, 91, 105, 107), (94, 98, 108, 106), (103, 99, 109, 111), (91, 144, 148, 105), (102, 147, 151, 110), (109, 150, 151, 111), (107, 149, 150, 109), (105, 148, 149, 107), (96, 145, 146, 100), (100, 146, 147, 102), (81, 141, 142, 85), (87, 143, 144, 91), (85, 142, 143, 87), (75, 140, 141, 81), (67, 137, 139, 71), (68, 138, 139, 70), (63, 136, 137, 67), (69, 138, 140, 75), (35, 128, 135, 61), (61, 135, 136, 63), (54, 134, 145, 96), (52, 133, 134, 54), (152, 156, 132, 46), (46, 132, 133, 52), (36, 129, 130, 40), (40, 130, 131, 42), (31, 127, 128, 35), (27, 125, 127, 31), (28, 126, 129, 36), (19, 121, 124, 25), (25, 124, 125, 27), (22, 123, 126, 28), (16, 120, 122, 20), (20, 122, 123, 22), (12, 118, 121, 19), (5, 115, 119, 13), (13, 119, 118, 12), (7, 113, 116, 9), (4, 115, 117, 11), (9, 116, 117, 8), (0, 112, 120, 16), (1, 112, 114, 3), (3, 114, 113, 7), (42, 131, 156, 152), (43, 39, 155, 154), (158, 38, 153, 171), (131, 43, 154, 156), (38, 42, 152, 153), (39, 158, 171, 155), (88, 169, 170, 92), (82, 168, 169, 88), (78, 167, 168, 82), (72, 165, 166, 76), (76, 166, 167, 78), (64, 164, 165, 72), (58, 163, 164, 64), (32, 157, 162, 56), (56, 162, 163, 58), (51, 161, 170, 93), (45, 159, 160, 49), (49, 160, 161, 51), (155, 171, 159, 45), (33, 157, 158, 39)])
_uv = me_cube_002.uv_layers.new(name='UVMap')
_uv.uv.foreach_set('vector', [0.625, 0.5, 0.875, 0.5, 0.875, 0.75, 0.625, 0.75, 0.4, 0.75, 0.625, 0.75, 0.625, 1.0, 0.4, 1.0, 0.125, 0.5, 0.125, 0.75, 0.125, 0.75, 0.125, 0.5, 0.125, 0.5, 0.375, 0.5, 0.375, 0.75, 0.125, 0.75, 0.4, 0.5, 0.625, 0.5, 0.625, 0.75, 0.4, 0.75, 0.4, 0.5, 0.375, 0.5, 0.375, 0.5, 0.4, 0.5, 0.4, 0.0, 0.625, 0.0, 0.625, 0.25, 0.4, 0.25, 0.875, 0.75, 0.875, 0.5, 0.875, 0.5, 0.875, 0.75, 0.4, 0.25, 0.375, 0.25, 0.375, 0.25, 0.4, 0.25, 0.4, 1.0, 0.625, 1.0, 0.625, 1.0, 0.4, 1.0, 0.4, 0.25, 0.625, 0.25, 0.625, 0.5, 0.4, 0.5, 0.4, 0.25, 0.625, 0.25, 0.625, 0.25, 0.4, 0.25, 0.375, 0.5, 0.125, 0.5, 0.125, 0.5, 0.375, 0.5, 0.875, 0.5, 0.625, 0.5, 0.625, 0.5, 0.875, 0.5, 0.375, 0.5, 0.375, 0.5, 0.375, 0.5, 0.375, 0.5, 0.375, 0.5, 0.375, 0.5, 0.375, 0.5, 0.375, 0.5, 0.625, 0.5, 0.625, 0.5, 0.625, 0.5, 0.625, 0.5, 0.4, 0.5, 0.625, 0.5, 0.625, 0.5, 0.4, 0.5, 0.4, 0.5, 0.375, 0.5, 0.375, 0.5, 0.4, 0.5, 0.4, 0.5, 0.375, 0.5, 0.375, 0.5, 0.4, 0.5, 0.625, 0.5, 0.625, 0.5, 0.625, 0.5, 0.625, 0.5, 0.4, 0.5, 0.375, 0.5, 0.375, 0.5, 0.4, 0.5, 0.4, 0.5, 0.625, 0.5, 0.625, 0.5, 0.4, 0.5, 0.4, 0.5, 0.625, 0.5, 0.625, 0.5, 0.4, 0.5, 0.375, 0.5, 0.375, 0.5, 0.375, 0.5, 0.375, 0.5, 0.625, 0.5, 0.625, 0.5, 0.625, 0.5, 0.625, 0.5, 0.4, 0.5, 0.375, 0.5, 0.375, 0.5, 0.4, 0.5, 0.375, 0.5, 0.375, 0.5, 0.375, 0.5, 0.375, 0.5, 0.625, 0.5, 0.625, 0.5, 0.625, 0.5, 0.625, 0.5, 0.4, 0.5, 0.625, 0.5, 0.625, 0.5, 0.4, 0.5, 0.375, 0.5, 0.375, 0.5, 0.375, 0.5, 0.375, 0.5, 0.625, 0.5, 0.625, 0.5, 0.625, 0.5, 0.625, 0.5, 0.4, 0.5, 0.625, 0.5, 0.625, 0.5, 0.4, 0.5, 0.375, 0.5, 0.375, 0.5, 0.375, 0.5, 0.375, 0.5, 0.375, 0.5, 0.375, 0.5, 0.375, 0.5, 0.375, 0.5, 0.375, 0.5, 0.375, 0.5, 0.375, 0.5, 0.375, 0.5, 0.4, 0.5, 0.625, 0.5, 0.625, 0.5, 0.4, 0.5, 0.625, 0.5, 0.625, 0.5, 0.625, 0.5, 0.625, 0.5, 0.4, 0.5, 0.375, 0.5, 0.375, 0.5, 0.4, 0.5, 0.4, 0.5, 0.375, 0.5, 0.375, 0.5, 0.4, 0.5, 0.625, 0.5, 0.625, 0.5, 0.625, 0.5, 0.625, 0.5, 0.625, 0.5, 0.625, 0.5, 0.625, 0.5, 0.625, 0.5, 0.4, 0.5, 0.375, 0.5, 0.375, 0.5, 0.4, 0.5, 0.4, 0.5, 0.375, 0.5, 0.375, 0.5, 0.4, 0.5, 0.4, 0.5, 0.625, 0.5, 0.625, 0.5, 0.4, 0.5, 0.375, 0.5, 0.375, 0.5, 0.375, 0.5, 0.375, 0.5, 0.4, 0.5, 0.625, 0.5, 0.625, 0.5, 0.4, 0.5, 0.375, 0.5, 0.375, 0.5, 0.375, 0.5, 0.375, 0.5, 0.4, 0.5, 0.625, 0.5, 0.625, 0.5, 0.4, 0.5, 0.625, 0.5, 0.625, 0.5, 0.625, 0.5, 0.625, 0.5, 0.4, 0.5, 0.375, 0.5, 0.375, 0.5, 0.4, 0.5, 0.375, 0.5, 0.375, 0.5, 0.375, 0.5, 0.375, 0.5, 0.625, 0.5, 0.625, 0.5, 0.625, 0.5, 0.625, 0.5, 0.625, 0.5, 0.625, 0.5, 0.625, 0.5, 0.625, 0.5, 0.4, 0.5, 0.375, 0.5, 0.375, 0.5, 0.4, 0.5, 0.375, 0.5, 0.375, 0.5, 0.375, 0.5, 0.375, 0.5, 0.4, 0.5, 0.625, 0.5, 0.625, 0.5, 0.4, 0.5, 0.4, 0.5, 0.375, 0.5, 0.375, 0.5, 0.4, 0.5, 0.4, 0.5, 0.375, 0.5, 0.375, 0.5, 0.4, 0.5, 0.625, 0.5, 0.625, 0.5, 0.625, 0.5, 0.625, 0.5, 0.4, 0.5, 0.375, 0.5, 0.375, 0.5, 0.4, 0.5, 0.4, 0.5, 0.625, 0.5, 0.625, 0.5, 0.4, 0.5, 0.375, 0.5, 0.375, 0.5, 0.375, 0.5, 0.375, 0.5, 0.4, 0.5, 0.625, 0.5, 0.625, 0.5, 0.4, 0.5, 0.625, 0.5, 0.625, 0.5, 0.625, 0.5, 0.625, 0.5, 0.4, 0.5, 0.625, 0.5, 0.625, 0.5, 0.4, 0.5, 0.375, 0.5, 0.375, 0.5, 0.375, 0.5, 0.375, 0.5, 0.625, 0.5, 0.625, 0.5, 0.625, 0.5, 0.625, 0.5, 0.4, 0.5, 0.625, 0.5, 0.625, 0.5, 0.4, 0.5, 0.4, 0.5, 0.375, 0.5, 0.375, 0.5, 0.4, 0.5, 0.625, 0.5, 0.625, 0.5, 0.625, 0.5, 0.625, 0.5, 0.4, 0.5, 0.625, 0.5, 0.625, 0.5, 0.4, 0.5, 0.375, 0.5, 0.375, 0.5, 0.375, 0.5, 0.375, 0.5, 0.625, 0.5, 0.625, 0.5, 0.625, 0.5, 0.625, 0.5, 0.625, 0.5, 0.625, 0.5, 0.625, 0.5, 0.625, 0.5, 0.4, 0.5, 0.375, 0.5, 0.375, 0.5, 0.4, 0.5, 0.375, 0.5, 0.375, 0.5, 0.375, 0.5, 0.375, 0.5, 0.4, 0.5, 0.375, 0.5, 0.375, 0.5, 0.4, 0.5, 0.375, 0.5, 0.375, 0.5, 0.375, 0.5, 0.375, 0.5, 0.375, 0.5, 0.375, 0.5, 0.375, 0.5, 0.375, 0.5, 0.4, 0.5, 0.375, 0.5, 0.375, 0.5, 0.4, 0.5, 0.375, 0.5, 0.375, 0.5, 0.375, 0.5, 0.375, 0.5, 0.4, 0.5, 0.625, 0.5, 0.625, 0.5, 0.4, 0.5, 0.625, 0.5, 0.625, 0.5, 0.625, 0.5, 0.625, 0.5, 0.4, 0.5, 0.375, 0.5, 0.375, 0.5, 0.4, 0.5, 0.4, 0.5, 0.625, 0.5, 0.625, 0.5, 0.4, 0.5, 0.4, 0.5, 0.625, 0.5, 0.625, 0.5, 0.4, 0.5, 0.625, 0.5, 0.625, 0.5, 0.625, 0.5, 0.625, 0.5, 0.4, 0.5, 0.625, 0.5, 0.625, 0.5, 0.4, 0.5, 0.375, 0.5, 0.375, 0.5, 0.375, 0.5, 0.375, 0.5, 0.625, 0.5, 0.625, 0.5, 0.625, 0.5, 0.625, 0.5, 0.4, 0.5, 0.375, 0.5, 0.375, 0.5, 0.4, 0.5, 0.375, 0.5, 0.375, 0.5, 0.375, 0.5, 0.375, 0.5, 0.625, 0.5, 0.625, 0.5, 0.625, 0.5, 0.625, 0.5, 0.4, 0.5, 0.375, 0.5, 0.375, 0.5, 0.4, 0.5, 0.625, 0.5, 0.625, 0.5, 0.625, 0.5, 0.625, 0.5, 0.625, 0.5, 0.625, 0.5, 0.625, 0.5, 0.625, 0.5, 0.375, 0.5, 0.375, 0.5, 0.375, 0.5, 0.375, 0.5, 0.375, 0.5, 0.375, 0.5, 0.375, 0.5, 0.375, 0.5, 0.375, 0.5, 0.375, 0.5, 0.375, 0.5, 0.375, 0.5, 0.4, 0.5, 0.375, 0.5, 0.375, 0.5, 0.4, 0.5, 0.4, 0.5, 0.375, 0.5, 0.375, 0.5, 0.4, 0.5, 0.625, 0.5, 0.625, 0.5, 0.625, 0.5, 0.625, 0.5, 0.625, 0.5, 0.625, 0.5, 0.625, 0.5, 0.625, 0.5, 0.4, 0.5, 0.625, 0.5, 0.625, 0.5, 0.4, 0.5, 0.4, 0.5, 0.625, 0.5, 0.625, 0.5, 0.4, 0.5, 0.4, 0.5, 0.625, 0.5, 0.625, 0.5, 0.4, 0.5, 0.4, 0.5, 0.375, 0.5, 0.375, 0.5, 0.4, 0.5, 0.4, 0.5, 0.625, 0.5, 0.625, 0.5, 0.4, 0.5, 0.375, 0.5, 0.375, 0.5, 0.375, 0.5, 0.375, 0.5, 0.625, 0.5, 0.625, 0.5, 0.625, 0.5, 0.625, 0.5, 0.375, 0.5, 0.375, 0.5, 0.375, 0.5, 0.375, 0.5, 0.375, 0.5, 0.4, 0.5, 0.4, 0.5, 0.375, 0.5, 0.625, 0.5, 0.4, 0.5, 0.4, 0.5, 0.625, 0.5, 0.375, 0.5, 0.4, 0.5, 0.4, 0.5, 0.375, 0.5, 0.375, 0.5, 0.4, 0.5, 0.4, 0.5, 0.375, 0.5, 0.375, 0.5, 0.4, 0.5, 0.4, 0.5, 0.375, 0.5, 0.625, 0.5, 0.4, 0.5, 0.4, 0.5, 0.625, 0.5, 0.625, 0.5, 0.4, 0.5, 0.4, 0.5, 0.625, 0.5, 0.375, 0.5, 0.4, 0.5, 0.4, 0.5, 0.375, 0.5, 0.375, 0.5, 0.4, 0.5, 0.4, 0.5, 0.375, 0.5, 0.375, 0.5, 0.4, 0.5, 0.4, 0.5, 0.375, 0.5, 0.375, 0.5, 0.4, 0.5, 0.4, 0.5, 0.375, 0.5, 0.375, 0.5, 0.4, 0.5, 0.4, 0.5, 0.375, 0.5, 0.625, 0.5, 0.4, 0.5, 0.4, 0.5, 0.625, 0.5, 0.375, 0.5, 0.4, 0.5, 0.4, 0.5, 0.375, 0.5, 0.375, 0.5, 0.4, 0.5, 0.4, 0.5, 0.375, 0.5, 0.375, 0.5, 0.4, 0.5, 0.4, 0.5, 0.375, 0.5, 0.375, 0.5, 0.4, 0.5, 0.4, 0.5, 0.375, 0.5, 0.625, 0.5, 0.4, 0.5, 0.4, 0.5, 0.625, 0.5, 0.625, 0.5, 0.4, 0.5, 0.4, 0.5, 0.625, 0.5, 0.625, 0.5, 0.4, 0.5, 0.4, 0.5, 0.625, 0.5, 0.625, 0.5, 0.4, 0.5, 0.4, 0.5, 0.625, 0.5, 0.625, 0.5, 0.4, 0.5, 0.4, 0.5, 0.625, 0.5, 0.625, 0.5, 0.4, 0.5, 0.4, 0.5, 0.625, 0.5, 0.375, 0.5, 0.4, 0.5, 0.4, 0.5, 0.375, 0.5, 0.375, 0.5, 0.4, 0.5, 0.4, 0.5, 0.375, 0.5, 0.625, 0.5, 0.4, 0.5, 0.4, 0.5, 0.625, 0.5, 0.375, 0.5, 0.4, 0.5, 0.4, 0.5, 0.375, 0.5, 0.375, 0.5, 0.4, 0.5, 0.4, 0.5, 0.375, 0.5, 0.625, 0.5, 0.4, 0.5, 0.4, 0.5, 0.625, 0.5, 0.625, 0.5, 0.4, 0.5, 0.4, 0.5, 0.625, 0.5, 0.625, 0.5, 0.4, 0.5, 0.4, 0.5, 0.625, 0.5, 0.375, 0.5, 0.4, 0.5, 0.4, 0.5, 0.375, 0.5, 0.375, 0.25, 0.4, 0.25, 0.4, 0.25, 0.375, 0.25, 0.375, 0.25, 0.4, 0.25, 0.4, 0.5, 0.375, 0.5, 0.375, 1.0, 0.4, 1.0, 0.4, 1.0, 0.375, 1.0, 0.625, 0.25, 0.4, 0.25, 0.4, 0.25, 0.625, 0.25, 0.375, 0.0, 0.4, 0.0, 0.4, 0.25, 0.375, 0.25, 0.625, 0.5, 0.4, 0.5, 0.4, 0.5, 0.625, 0.5, 0.375, 0.5, 0.4, 0.5, 0.4, 0.75, 0.375, 0.75, 0.375, 0.75, 0.4, 0.75, 0.4, 1.0, 0.375, 1.0, 0.625, 0.5, 0.4, 0.5, 0.4, 0.5, 0.625, 0.5, 0.375, 0.5, 0.375, 0.5, 0.375, 0.5, 0.375, 0.5, 0.4, 0.5, 0.625, 0.5, 0.625, 0.5, 0.4, 0.5, 0.4, 0.5, 0.375, 0.5, 0.375, 0.5, 0.4, 0.5, 0.625, 0.5, 0.625, 0.5, 0.625, 0.5, 0.625, 0.5, 0.375, 0.5, 0.4, 0.5, 0.4, 0.5, 0.375, 0.5, 0.625, 0.5, 0.4, 0.5, 0.4, 0.5, 0.625, 0.5, 0.625, 0.5, 0.4, 0.5, 0.4, 0.5, 0.625, 0.5, 0.625, 0.5, 0.4, 0.5, 0.4, 0.5, 0.625, 0.5, 0.625, 0.5, 0.4, 0.5, 0.4, 0.5, 0.625, 0.5, 0.625, 0.5, 0.4, 0.5, 0.4, 0.5, 0.625, 0.5, 0.625, 0.5, 0.4, 0.5, 0.4, 0.5, 0.625, 0.5, 0.625, 0.5, 0.4, 0.5, 0.4, 0.5, 0.625, 0.5, 0.625, 0.5, 0.4, 0.5, 0.4, 0.5, 0.625, 0.5, 0.625, 0.5, 0.4, 0.5, 0.4, 0.5, 0.625, 0.5, 0.375, 0.5, 0.4, 0.5, 0.4, 0.5, 0.375, 0.5, 0.375, 0.5, 0.4, 0.5, 0.4, 0.5, 0.375, 0.5, 0.375, 0.5, 0.4, 0.5, 0.4, 0.5, 0.375, 0.5, 0.375, 0.5, 0.4, 0.5, 0.4, 0.5, 0.375, 0.5, 0.375, 0.5, 0.4, 0.5, 0.4, 0.5, 0.375, 0.5])
me_cube_002.use_mirror_vertex_groups = False
me_cube_002.update()

# ---- objects
ob_level = bpy.data.objects.new('Level', me_cube)
ob_collisions_colonly = bpy.data.objects.new('Collisions-colonly', me_cube_001)
ob_level__fixed___noimp = bpy.data.objects.new('Level (fixed) -noimp', me_cube_002)

# ---- transforms, parenting, visibility, modifiers, constraints
ob_level.location = (0.0, 0.0, 0.0)
ob_level.lock_rotations_4d = False
ob_level.empty_display_type = 'ARROWS'
ob_level.lineart.crease_threshold = 0.0
_m = ob_level.modifiers.new('GeometryNodes', 'NODES')
_m.node_group = ng_geometry_nodes_001
ob_collisions_colonly.location = (0.0, 0.0, 0.0)
_m = ob_collisions_colonly.modifiers.new('GeometryNodes', 'NODES')
_m.node_group = ng_geometry_nodes
_gi = [s.identifier for s in ng_geometry_nodes.interface.items_tree if s.item_type == 'SOCKET' and s.in_out == 'INPUT']
_m[_gi[1]] = ob_level__fixed___noimp  # Object
ob_level__fixed___noimp.location = (0.0, 0.0, 0.0)
ob_level__fixed___noimp.lock_rotations_4d = False
ob_level__fixed___noimp.empty_display_type = 'ARROWS'
ob_level__fixed___noimp.lineart.crease_threshold = 0.0
_m = ob_level__fixed___noimp.modifiers.new('GeometryNodes', 'NODES')
_m.node_group = ng_geometry_nodes_001

# ---- collection membership
col_collection.objects.link(ob_level)
col_collection.objects.link(ob_collisions_colonly)
col_collection.objects.link(ob_level__fixed___noimp)

# ---- scene / render settings (as saved in the file)
scene.frame_start = 1; scene.frame_end = 250; scene.frame_set(1)
scene.render.engine = 'BLENDER_EEVEE_NEXT'
scene.cycles.sampling_pattern = 'TABULATED_SOBOL'
scene.eevee.ray_tracing_options.trace_max_roughness = 0.0
bpy.context.view_layer.update()

# ---- added for rendering (the .blend has no active camera and no usable light): camera, sun
cam_auto = bpy.data.cameras.new('AutoCamera')
cam_auto.lens = 50.0
cam_auto.sensor_width = 36.0
cam_auto.clip_end = 3063.75
ob_auto_camera = bpy.data.objects.new('AutoCamera', cam_auto)
scene.collection.objects.link(ob_auto_camera)
ob_auto_camera.location = (240.073, -214.488, 144.659)
ob_auto_camera.rotation_euler = (1.09748, -7.21219e-08, 0.694738)
scene.camera = ob_auto_camera
light_auto_sun = bpy.data.lights.new('AutoSun', 'SUN')
light_auto_sun.energy = 3.0
light_auto_sun.angle = 0.0523599
ob_auto_sun = bpy.data.objects.new('AutoSun', light_auto_sun)
scene.collection.objects.link(ob_auto_sun)
ob_auto_sun.rotation_euler = (0.872665, 0.174533, 0.523599)
bpy.context.view_layer.update()
